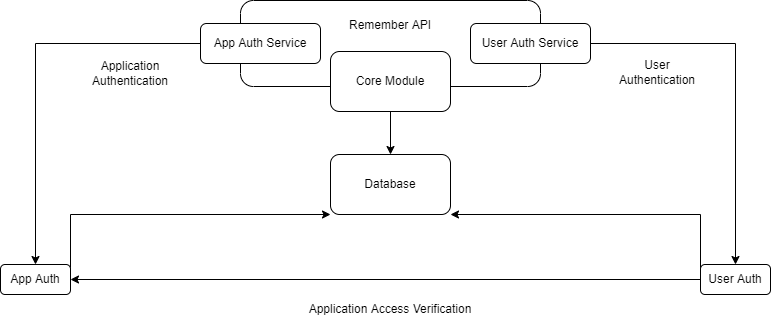

The diagram above was exported from draw.io. Its source (the exported page's mxGraphModel, read from the mxfile embedded in the PNG):
<mxGraphModel dx="1117" dy="1224" grid="1" gridSize="10" guides="1" tooltips="1" connect="1" arrows="1" fold="1" page="1" pageScale="1" pageWidth="827" pageHeight="1169" math="0" shadow="0">
  <root>
    <mxCell id="0" />
    <mxCell id="1" parent="0" />
    <mxCell id="8GIW0cOIt4MLyUongvqb-17" style="edgeStyle=orthogonalEdgeStyle;rounded=0;orthogonalLoop=1;jettySize=auto;html=1;exitX=1;exitY=0.25;exitDx=0;exitDy=0;entryX=0;entryY=1;entryDx=0;entryDy=0;" edge="1" parent="1" source="8GIW0cOIt4MLyUongvqb-1" target="8GIW0cOIt4MLyUongvqb-7">
      <mxGeometry relative="1" as="geometry">
        <Array as="points">
          <mxPoint x="340" y="554" />
        </Array>
      </mxGeometry>
    </mxCell>
    <mxCell id="8GIW0cOIt4MLyUongvqb-1" value="" style="rounded=1;whiteSpace=wrap;html=1;" vertex="1" parent="1">
      <mxGeometry x="270" y="604" width="70" height="30" as="geometry" />
    </mxCell>
    <mxCell id="8GIW0cOIt4MLyUongvqb-2" value="App Auth" style="text;html=1;strokeColor=none;fillColor=none;align=center;verticalAlign=middle;whiteSpace=wrap;rounded=0;" vertex="1" parent="1">
      <mxGeometry x="275" y="604" width="60" height="30" as="geometry" />
    </mxCell>
    <mxCell id="8GIW0cOIt4MLyUongvqb-15" style="edgeStyle=orthogonalEdgeStyle;rounded=0;orthogonalLoop=1;jettySize=auto;html=1;exitX=0;exitY=0.5;exitDx=0;exitDy=0;entryX=1;entryY=0.5;entryDx=0;entryDy=0;" edge="1" parent="1" source="8GIW0cOIt4MLyUongvqb-3" target="8GIW0cOIt4MLyUongvqb-1">
      <mxGeometry relative="1" as="geometry" />
    </mxCell>
    <mxCell id="8GIW0cOIt4MLyUongvqb-18" style="edgeStyle=orthogonalEdgeStyle;rounded=0;orthogonalLoop=1;jettySize=auto;html=1;exitX=0;exitY=0.25;exitDx=0;exitDy=0;entryX=1;entryY=1;entryDx=0;entryDy=0;" edge="1" parent="1" source="8GIW0cOIt4MLyUongvqb-3" target="8GIW0cOIt4MLyUongvqb-7">
      <mxGeometry relative="1" as="geometry">
        <Array as="points">
          <mxPoint x="970" y="554" />
        </Array>
      </mxGeometry>
    </mxCell>
    <mxCell id="8GIW0cOIt4MLyUongvqb-3" value="" style="rounded=1;whiteSpace=wrap;html=1;" vertex="1" parent="1">
      <mxGeometry x="970" y="604" width="70" height="30" as="geometry" />
    </mxCell>
    <mxCell id="8GIW0cOIt4MLyUongvqb-4" value="User Auth" style="text;html=1;strokeColor=none;fillColor=none;align=center;verticalAlign=middle;whiteSpace=wrap;rounded=0;" vertex="1" parent="1">
      <mxGeometry x="975" y="604" width="60" height="30" as="geometry" />
    </mxCell>
    <mxCell id="8GIW0cOIt4MLyUongvqb-5" value="" style="rounded=1;whiteSpace=wrap;html=1;" vertex="1" parent="1">
      <mxGeometry x="510" y="340" width="300" height="86" as="geometry" />
    </mxCell>
    <mxCell id="8GIW0cOIt4MLyUongvqb-6" value="Remember API" style="text;html=1;strokeColor=none;fillColor=none;align=center;verticalAlign=middle;whiteSpace=wrap;rounded=0;" vertex="1" parent="1">
      <mxGeometry x="615" y="350" width="90" height="30" as="geometry" />
    </mxCell>
    <mxCell id="8GIW0cOIt4MLyUongvqb-7" value="Database" style="rounded=1;whiteSpace=wrap;html=1;" vertex="1" parent="1">
      <mxGeometry x="600" y="494" width="120" height="60" as="geometry" />
    </mxCell>
    <mxCell id="8GIW0cOIt4MLyUongvqb-11" style="edgeStyle=orthogonalEdgeStyle;rounded=0;orthogonalLoop=1;jettySize=auto;html=1;exitX=1;exitY=0.5;exitDx=0;exitDy=0;entryX=0.5;entryY=0;entryDx=0;entryDy=0;" edge="1" parent="1" source="8GIW0cOIt4MLyUongvqb-8" target="8GIW0cOIt4MLyUongvqb-4">
      <mxGeometry relative="1" as="geometry" />
    </mxCell>
    <mxCell id="8GIW0cOIt4MLyUongvqb-8" value="User Auth Service" style="rounded=1;whiteSpace=wrap;html=1;" vertex="1" parent="1">
      <mxGeometry x="740" y="363" width="120" height="40" as="geometry" />
    </mxCell>
    <mxCell id="8GIW0cOIt4MLyUongvqb-12" style="edgeStyle=orthogonalEdgeStyle;rounded=0;orthogonalLoop=1;jettySize=auto;html=1;exitX=0;exitY=0.5;exitDx=0;exitDy=0;entryX=0.5;entryY=0;entryDx=0;entryDy=0;" edge="1" parent="1" source="8GIW0cOIt4MLyUongvqb-9" target="8GIW0cOIt4MLyUongvqb-2">
      <mxGeometry relative="1" as="geometry" />
    </mxCell>
    <mxCell id="8GIW0cOIt4MLyUongvqb-9" value="App Auth Service" style="rounded=1;whiteSpace=wrap;html=1;" vertex="1" parent="1">
      <mxGeometry x="470" y="363" width="120" height="40" as="geometry" />
    </mxCell>
    <mxCell id="8GIW0cOIt4MLyUongvqb-19" style="edgeStyle=orthogonalEdgeStyle;rounded=0;orthogonalLoop=1;jettySize=auto;html=1;exitX=0.5;exitY=1;exitDx=0;exitDy=0;entryX=0.5;entryY=0;entryDx=0;entryDy=0;" edge="1" parent="1" source="8GIW0cOIt4MLyUongvqb-10" target="8GIW0cOIt4MLyUongvqb-7">
      <mxGeometry relative="1" as="geometry" />
    </mxCell>
    <mxCell id="8GIW0cOIt4MLyUongvqb-10" value="Core Module" style="rounded=1;whiteSpace=wrap;html=1;" vertex="1" parent="1">
      <mxGeometry x="600" y="391" width="120" height="60" as="geometry" />
    </mxCell>
    <mxCell id="8GIW0cOIt4MLyUongvqb-13" value="Application Authentication" style="text;html=1;strokeColor=none;fillColor=none;align=center;verticalAlign=middle;whiteSpace=wrap;rounded=0;" vertex="1" parent="1">
      <mxGeometry x="370" y="397.5" width="60" height="30" as="geometry" />
    </mxCell>
    <mxCell id="8GIW0cOIt4MLyUongvqb-14" value="User Authentication" style="text;html=1;strokeColor=none;fillColor=none;align=center;verticalAlign=middle;whiteSpace=wrap;rounded=0;" vertex="1" parent="1">
      <mxGeometry x="897" y="396.5" width="60" height="30" as="geometry" />
    </mxCell>
    <mxCell id="8GIW0cOIt4MLyUongvqb-16" value="Application Access Verification" style="text;html=1;strokeColor=none;fillColor=none;align=center;verticalAlign=middle;whiteSpace=wrap;rounded=0;" vertex="1" parent="1">
      <mxGeometry x="570" y="634" width="180" height="30" as="geometry" />
    </mxCell>
  </root>
</mxGraphModel>